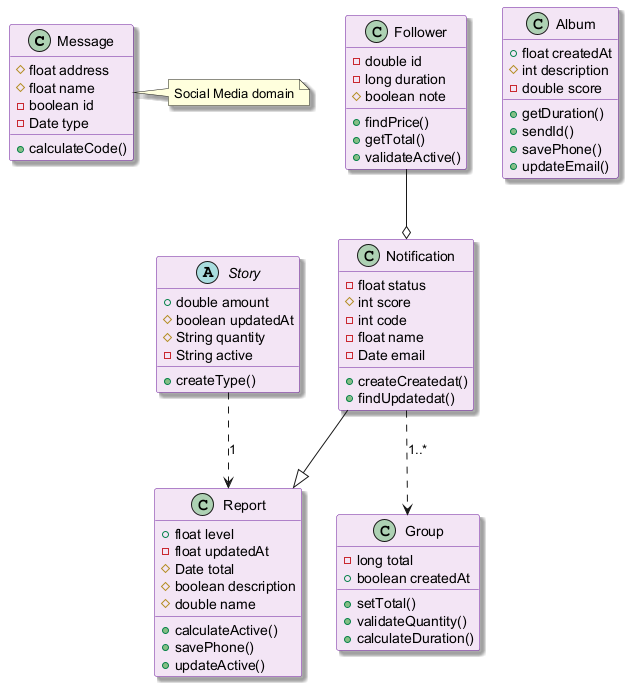

The diagram above was rendered by PlantUML. Its source (embedded in the PNG):
@startuml
skinparam backgroundColor #FFFFFF
skinparam classBackgroundColor #F3E5F5
skinparam classBorderColor #6A1B9A
skinparam shadowing true
class Message {
  #float address
  #float name
  -boolean id
  -Date type
  +calculateCode()
}
abstract class Story {
  +double amount
  #boolean updatedAt
  #String quantity
  -String active
  +createType()
}
class Album {
  +float createdAt
  #int description
  -double score
  +getDuration()
  +sendId()
  +savePhone()
  +updateEmail()
}
class Follower {
  -double id
  -long duration
  #boolean note
  +findPrice()
  +getTotal()
  +validateActive()
}
class Notification {
  -float status
  #int score
  -int code
  -float name
  -Date email
  +createCreatedat()
  +findUpdatedat()
}
class Report {
  +float level
  -float updatedAt
  #Date total
  #boolean description
  #double name
  +calculateActive()
  +savePhone()
  +updateActive()
}
class Group {
  -long total
  +boolean createdAt
  +setTotal()
  +validateQuantity()
  +calculateDuration()
}
Story ..> Report : "1"
Notification ..> Group : "1..*"
Notification --|> Report
Follower --o Notification
note right of Message : Social Media domain
@enduml